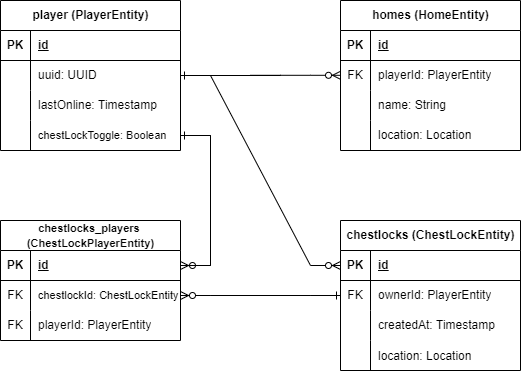

The diagram above was exported from draw.io. Its source (the exported page's mxGraphModel, read from the mxfile embedded in the PNG):
<mxGraphModel dx="613" dy="406" grid="1" gridSize="10" guides="1" tooltips="1" connect="1" arrows="1" fold="1" page="1" pageScale="1" pageWidth="827" pageHeight="1169" math="0" shadow="0">
  <root>
    <mxCell id="0" />
    <mxCell id="1" parent="0" />
    <mxCell id="_XmCL3ztbODh-nhEdBaF-1" value="player (PlayerEntity)" style="shape=table;startSize=30;container=1;collapsible=1;childLayout=tableLayout;fixedRows=1;rowLines=0;fontStyle=1;align=center;resizeLast=1;html=1;" parent="1" vertex="1">
      <mxGeometry x="40" y="30" width="180" height="150" as="geometry" />
    </mxCell>
    <mxCell id="_XmCL3ztbODh-nhEdBaF-2" value="" style="shape=tableRow;horizontal=0;startSize=0;swimlaneHead=0;swimlaneBody=0;fillColor=none;collapsible=0;dropTarget=0;points=[[0,0.5],[1,0.5]];portConstraint=eastwest;top=0;left=0;right=0;bottom=1;" parent="_XmCL3ztbODh-nhEdBaF-1" vertex="1">
      <mxGeometry y="30" width="180" height="30" as="geometry" />
    </mxCell>
    <mxCell id="_XmCL3ztbODh-nhEdBaF-3" value="PK" style="shape=partialRectangle;connectable=0;fillColor=none;top=0;left=0;bottom=0;right=0;fontStyle=1;overflow=hidden;whiteSpace=wrap;html=1;" parent="_XmCL3ztbODh-nhEdBaF-2" vertex="1">
      <mxGeometry width="30" height="30" as="geometry">
        <mxRectangle width="30" height="30" as="alternateBounds" />
      </mxGeometry>
    </mxCell>
    <mxCell id="_XmCL3ztbODh-nhEdBaF-4" value="id" style="shape=partialRectangle;connectable=0;fillColor=none;top=0;left=0;bottom=0;right=0;align=left;spacingLeft=6;fontStyle=5;overflow=hidden;whiteSpace=wrap;html=1;" parent="_XmCL3ztbODh-nhEdBaF-2" vertex="1">
      <mxGeometry x="30" width="150" height="30" as="geometry">
        <mxRectangle width="150" height="30" as="alternateBounds" />
      </mxGeometry>
    </mxCell>
    <mxCell id="_XmCL3ztbODh-nhEdBaF-5" value="" style="shape=tableRow;horizontal=0;startSize=0;swimlaneHead=0;swimlaneBody=0;fillColor=none;collapsible=0;dropTarget=0;points=[[0,0.5],[1,0.5]];portConstraint=eastwest;top=0;left=0;right=0;bottom=0;" parent="_XmCL3ztbODh-nhEdBaF-1" vertex="1">
      <mxGeometry y="60" width="180" height="30" as="geometry" />
    </mxCell>
    <mxCell id="_XmCL3ztbODh-nhEdBaF-6" value="" style="shape=partialRectangle;connectable=0;fillColor=none;top=0;left=0;bottom=0;right=0;editable=1;overflow=hidden;whiteSpace=wrap;html=1;" parent="_XmCL3ztbODh-nhEdBaF-5" vertex="1">
      <mxGeometry width="30" height="30" as="geometry">
        <mxRectangle width="30" height="30" as="alternateBounds" />
      </mxGeometry>
    </mxCell>
    <mxCell id="_XmCL3ztbODh-nhEdBaF-7" value="uuid: UUID" style="shape=partialRectangle;connectable=0;fillColor=none;top=0;left=0;bottom=0;right=0;align=left;spacingLeft=6;overflow=hidden;whiteSpace=wrap;html=1;" parent="_XmCL3ztbODh-nhEdBaF-5" vertex="1">
      <mxGeometry x="30" width="150" height="30" as="geometry">
        <mxRectangle width="150" height="30" as="alternateBounds" />
      </mxGeometry>
    </mxCell>
    <mxCell id="_XmCL3ztbODh-nhEdBaF-8" value="" style="shape=tableRow;horizontal=0;startSize=0;swimlaneHead=0;swimlaneBody=0;fillColor=none;collapsible=0;dropTarget=0;points=[[0,0.5],[1,0.5]];portConstraint=eastwest;top=0;left=0;right=0;bottom=0;" parent="_XmCL3ztbODh-nhEdBaF-1" vertex="1">
      <mxGeometry y="90" width="180" height="30" as="geometry" />
    </mxCell>
    <mxCell id="_XmCL3ztbODh-nhEdBaF-9" value="" style="shape=partialRectangle;connectable=0;fillColor=none;top=0;left=0;bottom=0;right=0;editable=1;overflow=hidden;whiteSpace=wrap;html=1;" parent="_XmCL3ztbODh-nhEdBaF-8" vertex="1">
      <mxGeometry width="30" height="30" as="geometry">
        <mxRectangle width="30" height="30" as="alternateBounds" />
      </mxGeometry>
    </mxCell>
    <mxCell id="_XmCL3ztbODh-nhEdBaF-10" value="lastOnline: Timestamp" style="shape=partialRectangle;connectable=0;fillColor=none;top=0;left=0;bottom=0;right=0;align=left;spacingLeft=6;overflow=hidden;whiteSpace=wrap;html=1;" parent="_XmCL3ztbODh-nhEdBaF-8" vertex="1">
      <mxGeometry x="30" width="150" height="30" as="geometry">
        <mxRectangle width="150" height="30" as="alternateBounds" />
      </mxGeometry>
    </mxCell>
    <mxCell id="_XmCL3ztbODh-nhEdBaF-11" value="" style="shape=tableRow;horizontal=0;startSize=0;swimlaneHead=0;swimlaneBody=0;fillColor=none;collapsible=0;dropTarget=0;points=[[0,0.5],[1,0.5]];portConstraint=eastwest;top=0;left=0;right=0;bottom=0;" parent="_XmCL3ztbODh-nhEdBaF-1" vertex="1">
      <mxGeometry y="120" width="180" height="30" as="geometry" />
    </mxCell>
    <mxCell id="_XmCL3ztbODh-nhEdBaF-12" value="" style="shape=partialRectangle;connectable=0;fillColor=none;top=0;left=0;bottom=0;right=0;editable=1;overflow=hidden;whiteSpace=wrap;html=1;" parent="_XmCL3ztbODh-nhEdBaF-11" vertex="1">
      <mxGeometry width="30" height="30" as="geometry">
        <mxRectangle width="30" height="30" as="alternateBounds" />
      </mxGeometry>
    </mxCell>
    <mxCell id="_XmCL3ztbODh-nhEdBaF-13" value="&lt;font style=&quot;font-size: 11px;&quot;&gt;chestLockToggle: Boolean&lt;br&gt;&lt;/font&gt;" style="shape=partialRectangle;connectable=0;fillColor=none;top=0;left=0;bottom=0;right=0;align=left;spacingLeft=6;overflow=hidden;whiteSpace=wrap;html=1;" parent="_XmCL3ztbODh-nhEdBaF-11" vertex="1">
      <mxGeometry x="30" width="150" height="30" as="geometry">
        <mxRectangle width="150" height="30" as="alternateBounds" />
      </mxGeometry>
    </mxCell>
    <mxCell id="_XmCL3ztbODh-nhEdBaF-14" value="homes (HomeEntity)" style="shape=table;startSize=30;container=1;collapsible=1;childLayout=tableLayout;fixedRows=1;rowLines=0;fontStyle=1;align=center;resizeLast=1;html=1;" parent="1" vertex="1">
      <mxGeometry x="380" y="30" width="180" height="150" as="geometry" />
    </mxCell>
    <mxCell id="_XmCL3ztbODh-nhEdBaF-15" value="" style="shape=tableRow;horizontal=0;startSize=0;swimlaneHead=0;swimlaneBody=0;fillColor=none;collapsible=0;dropTarget=0;points=[[0,0.5],[1,0.5]];portConstraint=eastwest;top=0;left=0;right=0;bottom=1;" parent="_XmCL3ztbODh-nhEdBaF-14" vertex="1">
      <mxGeometry y="30" width="180" height="30" as="geometry" />
    </mxCell>
    <mxCell id="_XmCL3ztbODh-nhEdBaF-16" value="PK" style="shape=partialRectangle;connectable=0;fillColor=none;top=0;left=0;bottom=0;right=0;fontStyle=1;overflow=hidden;whiteSpace=wrap;html=1;" parent="_XmCL3ztbODh-nhEdBaF-15" vertex="1">
      <mxGeometry width="30" height="30" as="geometry">
        <mxRectangle width="30" height="30" as="alternateBounds" />
      </mxGeometry>
    </mxCell>
    <mxCell id="_XmCL3ztbODh-nhEdBaF-17" value="id" style="shape=partialRectangle;connectable=0;fillColor=none;top=0;left=0;bottom=0;right=0;align=left;spacingLeft=6;fontStyle=5;overflow=hidden;whiteSpace=wrap;html=1;" parent="_XmCL3ztbODh-nhEdBaF-15" vertex="1">
      <mxGeometry x="30" width="150" height="30" as="geometry">
        <mxRectangle width="150" height="30" as="alternateBounds" />
      </mxGeometry>
    </mxCell>
    <mxCell id="_XmCL3ztbODh-nhEdBaF-18" value="" style="shape=tableRow;horizontal=0;startSize=0;swimlaneHead=0;swimlaneBody=0;fillColor=none;collapsible=0;dropTarget=0;points=[[0,0.5],[1,0.5]];portConstraint=eastwest;top=0;left=0;right=0;bottom=0;" parent="_XmCL3ztbODh-nhEdBaF-14" vertex="1">
      <mxGeometry y="60" width="180" height="30" as="geometry" />
    </mxCell>
    <mxCell id="_XmCL3ztbODh-nhEdBaF-19" value="FK" style="shape=partialRectangle;connectable=0;fillColor=none;top=0;left=0;bottom=0;right=0;editable=1;overflow=hidden;whiteSpace=wrap;html=1;" parent="_XmCL3ztbODh-nhEdBaF-18" vertex="1">
      <mxGeometry width="30" height="30" as="geometry">
        <mxRectangle width="30" height="30" as="alternateBounds" />
      </mxGeometry>
    </mxCell>
    <mxCell id="_XmCL3ztbODh-nhEdBaF-20" value="playerId: PlayerEntity" style="shape=partialRectangle;connectable=0;fillColor=none;top=0;left=0;bottom=0;right=0;align=left;spacingLeft=6;overflow=hidden;whiteSpace=wrap;html=1;" parent="_XmCL3ztbODh-nhEdBaF-18" vertex="1">
      <mxGeometry x="30" width="150" height="30" as="geometry">
        <mxRectangle width="150" height="30" as="alternateBounds" />
      </mxGeometry>
    </mxCell>
    <mxCell id="_XmCL3ztbODh-nhEdBaF-21" value="" style="shape=tableRow;horizontal=0;startSize=0;swimlaneHead=0;swimlaneBody=0;fillColor=none;collapsible=0;dropTarget=0;points=[[0,0.5],[1,0.5]];portConstraint=eastwest;top=0;left=0;right=0;bottom=0;" parent="_XmCL3ztbODh-nhEdBaF-14" vertex="1">
      <mxGeometry y="90" width="180" height="30" as="geometry" />
    </mxCell>
    <mxCell id="_XmCL3ztbODh-nhEdBaF-22" value="" style="shape=partialRectangle;connectable=0;fillColor=none;top=0;left=0;bottom=0;right=0;editable=1;overflow=hidden;whiteSpace=wrap;html=1;" parent="_XmCL3ztbODh-nhEdBaF-21" vertex="1">
      <mxGeometry width="30" height="30" as="geometry">
        <mxRectangle width="30" height="30" as="alternateBounds" />
      </mxGeometry>
    </mxCell>
    <mxCell id="_XmCL3ztbODh-nhEdBaF-23" value="name: String" style="shape=partialRectangle;connectable=0;fillColor=none;top=0;left=0;bottom=0;right=0;align=left;spacingLeft=6;overflow=hidden;whiteSpace=wrap;html=1;" parent="_XmCL3ztbODh-nhEdBaF-21" vertex="1">
      <mxGeometry x="30" width="150" height="30" as="geometry">
        <mxRectangle width="150" height="30" as="alternateBounds" />
      </mxGeometry>
    </mxCell>
    <mxCell id="_XmCL3ztbODh-nhEdBaF-24" value="" style="shape=tableRow;horizontal=0;startSize=0;swimlaneHead=0;swimlaneBody=0;fillColor=none;collapsible=0;dropTarget=0;points=[[0,0.5],[1,0.5]];portConstraint=eastwest;top=0;left=0;right=0;bottom=0;" parent="_XmCL3ztbODh-nhEdBaF-14" vertex="1">
      <mxGeometry y="120" width="180" height="30" as="geometry" />
    </mxCell>
    <mxCell id="_XmCL3ztbODh-nhEdBaF-25" value="" style="shape=partialRectangle;connectable=0;fillColor=none;top=0;left=0;bottom=0;right=0;editable=1;overflow=hidden;whiteSpace=wrap;html=1;" parent="_XmCL3ztbODh-nhEdBaF-24" vertex="1">
      <mxGeometry width="30" height="30" as="geometry">
        <mxRectangle width="30" height="30" as="alternateBounds" />
      </mxGeometry>
    </mxCell>
    <mxCell id="_XmCL3ztbODh-nhEdBaF-26" value="location: Location" style="shape=partialRectangle;connectable=0;fillColor=none;top=0;left=0;bottom=0;right=0;align=left;spacingLeft=6;overflow=hidden;whiteSpace=wrap;html=1;" parent="_XmCL3ztbODh-nhEdBaF-24" vertex="1">
      <mxGeometry x="30" width="150" height="30" as="geometry">
        <mxRectangle width="150" height="30" as="alternateBounds" />
      </mxGeometry>
    </mxCell>
    <mxCell id="_XmCL3ztbODh-nhEdBaF-30" value="" style="edgeStyle=entityRelationEdgeStyle;fontSize=12;html=1;endArrow=ERzeroToMany;endFill=1;rounded=0;entryX=0;entryY=0.5;entryDx=0;entryDy=0;" parent="1" edge="1">
      <mxGeometry width="100" height="100" relative="1" as="geometry">
        <mxPoint x="290" y="104.8" as="sourcePoint" />
        <mxPoint x="380" y="104.8" as="targetPoint" />
      </mxGeometry>
    </mxCell>
    <mxCell id="_XmCL3ztbODh-nhEdBaF-32" value="" style="edgeStyle=entityRelationEdgeStyle;fontSize=12;html=1;endArrow=ERone;endFill=1;rounded=0;entryX=1;entryY=0.5;entryDx=0;entryDy=0;" parent="1" target="_XmCL3ztbODh-nhEdBaF-5" edge="1">
      <mxGeometry width="100" height="100" relative="1" as="geometry">
        <mxPoint x="290" y="105" as="sourcePoint" />
        <mxPoint x="350" y="200" as="targetPoint" />
      </mxGeometry>
    </mxCell>
    <mxCell id="_XmCL3ztbODh-nhEdBaF-33" value="chestlocks (ChestLockEntity)" style="shape=table;startSize=30;container=1;collapsible=1;childLayout=tableLayout;fixedRows=1;rowLines=0;fontStyle=1;align=center;resizeLast=1;html=1;" parent="1" vertex="1">
      <mxGeometry x="380" y="250" width="180" height="150" as="geometry" />
    </mxCell>
    <mxCell id="_XmCL3ztbODh-nhEdBaF-34" value="" style="shape=tableRow;horizontal=0;startSize=0;swimlaneHead=0;swimlaneBody=0;fillColor=none;collapsible=0;dropTarget=0;points=[[0,0.5],[1,0.5]];portConstraint=eastwest;top=0;left=0;right=0;bottom=1;" parent="_XmCL3ztbODh-nhEdBaF-33" vertex="1">
      <mxGeometry y="30" width="180" height="30" as="geometry" />
    </mxCell>
    <mxCell id="_XmCL3ztbODh-nhEdBaF-35" value="PK" style="shape=partialRectangle;connectable=0;fillColor=none;top=0;left=0;bottom=0;right=0;fontStyle=1;overflow=hidden;whiteSpace=wrap;html=1;" parent="_XmCL3ztbODh-nhEdBaF-34" vertex="1">
      <mxGeometry width="30" height="30" as="geometry">
        <mxRectangle width="30" height="30" as="alternateBounds" />
      </mxGeometry>
    </mxCell>
    <mxCell id="_XmCL3ztbODh-nhEdBaF-36" value="id" style="shape=partialRectangle;connectable=0;fillColor=none;top=0;left=0;bottom=0;right=0;align=left;spacingLeft=6;fontStyle=5;overflow=hidden;whiteSpace=wrap;html=1;" parent="_XmCL3ztbODh-nhEdBaF-34" vertex="1">
      <mxGeometry x="30" width="150" height="30" as="geometry">
        <mxRectangle width="150" height="30" as="alternateBounds" />
      </mxGeometry>
    </mxCell>
    <mxCell id="_XmCL3ztbODh-nhEdBaF-37" value="" style="shape=tableRow;horizontal=0;startSize=0;swimlaneHead=0;swimlaneBody=0;fillColor=none;collapsible=0;dropTarget=0;points=[[0,0.5],[1,0.5]];portConstraint=eastwest;top=0;left=0;right=0;bottom=0;" parent="_XmCL3ztbODh-nhEdBaF-33" vertex="1">
      <mxGeometry y="60" width="180" height="30" as="geometry" />
    </mxCell>
    <mxCell id="_XmCL3ztbODh-nhEdBaF-38" value="FK" style="shape=partialRectangle;connectable=0;fillColor=none;top=0;left=0;bottom=0;right=0;editable=1;overflow=hidden;whiteSpace=wrap;html=1;" parent="_XmCL3ztbODh-nhEdBaF-37" vertex="1">
      <mxGeometry width="30" height="30" as="geometry">
        <mxRectangle width="30" height="30" as="alternateBounds" />
      </mxGeometry>
    </mxCell>
    <mxCell id="_XmCL3ztbODh-nhEdBaF-39" value="ownerId: PlayerEntity" style="shape=partialRectangle;connectable=0;fillColor=none;top=0;left=0;bottom=0;right=0;align=left;spacingLeft=6;overflow=hidden;whiteSpace=wrap;html=1;" parent="_XmCL3ztbODh-nhEdBaF-37" vertex="1">
      <mxGeometry x="30" width="150" height="30" as="geometry">
        <mxRectangle width="150" height="30" as="alternateBounds" />
      </mxGeometry>
    </mxCell>
    <mxCell id="_XmCL3ztbODh-nhEdBaF-40" value="" style="shape=tableRow;horizontal=0;startSize=0;swimlaneHead=0;swimlaneBody=0;fillColor=none;collapsible=0;dropTarget=0;points=[[0,0.5],[1,0.5]];portConstraint=eastwest;top=0;left=0;right=0;bottom=0;" parent="_XmCL3ztbODh-nhEdBaF-33" vertex="1">
      <mxGeometry y="90" width="180" height="30" as="geometry" />
    </mxCell>
    <mxCell id="_XmCL3ztbODh-nhEdBaF-41" value="" style="shape=partialRectangle;connectable=0;fillColor=none;top=0;left=0;bottom=0;right=0;editable=1;overflow=hidden;whiteSpace=wrap;html=1;" parent="_XmCL3ztbODh-nhEdBaF-40" vertex="1">
      <mxGeometry width="30" height="30" as="geometry">
        <mxRectangle width="30" height="30" as="alternateBounds" />
      </mxGeometry>
    </mxCell>
    <mxCell id="_XmCL3ztbODh-nhEdBaF-42" value="createdAt: Timestamp" style="shape=partialRectangle;connectable=0;fillColor=none;top=0;left=0;bottom=0;right=0;align=left;spacingLeft=6;overflow=hidden;whiteSpace=wrap;html=1;" parent="_XmCL3ztbODh-nhEdBaF-40" vertex="1">
      <mxGeometry x="30" width="150" height="30" as="geometry">
        <mxRectangle width="150" height="30" as="alternateBounds" />
      </mxGeometry>
    </mxCell>
    <mxCell id="_XmCL3ztbODh-nhEdBaF-74" value="" style="shape=tableRow;horizontal=0;startSize=0;swimlaneHead=0;swimlaneBody=0;fillColor=none;collapsible=0;dropTarget=0;points=[[0,0.5],[1,0.5]];portConstraint=eastwest;top=0;left=0;right=0;bottom=0;" parent="_XmCL3ztbODh-nhEdBaF-33" vertex="1">
      <mxGeometry y="120" width="180" height="30" as="geometry" />
    </mxCell>
    <mxCell id="_XmCL3ztbODh-nhEdBaF-75" value="" style="shape=partialRectangle;connectable=0;fillColor=none;top=0;left=0;bottom=0;right=0;editable=1;overflow=hidden;" parent="_XmCL3ztbODh-nhEdBaF-74" vertex="1">
      <mxGeometry width="30" height="30" as="geometry">
        <mxRectangle width="30" height="30" as="alternateBounds" />
      </mxGeometry>
    </mxCell>
    <mxCell id="_XmCL3ztbODh-nhEdBaF-76" value="location: Location" style="shape=partialRectangle;connectable=0;fillColor=none;top=0;left=0;bottom=0;right=0;align=left;spacingLeft=6;overflow=hidden;" parent="_XmCL3ztbODh-nhEdBaF-74" vertex="1">
      <mxGeometry x="30" width="150" height="30" as="geometry">
        <mxRectangle width="150" height="30" as="alternateBounds" />
      </mxGeometry>
    </mxCell>
    <mxCell id="_XmCL3ztbODh-nhEdBaF-46" value="&lt;font style=&quot;font-size: 11px;&quot;&gt;chestlocks_players &lt;br&gt;(ChestLockPlayerEntity)&lt;br&gt;&lt;/font&gt;" style="shape=table;startSize=30;container=1;collapsible=1;childLayout=tableLayout;fixedRows=1;rowLines=0;fontStyle=1;align=center;resizeLast=1;html=1;" parent="1" vertex="1">
      <mxGeometry x="40" y="250" width="180" height="120" as="geometry" />
    </mxCell>
    <mxCell id="_XmCL3ztbODh-nhEdBaF-47" value="" style="shape=tableRow;horizontal=0;startSize=0;swimlaneHead=0;swimlaneBody=0;fillColor=none;collapsible=0;dropTarget=0;points=[[0,0.5],[1,0.5]];portConstraint=eastwest;top=0;left=0;right=0;bottom=1;" parent="_XmCL3ztbODh-nhEdBaF-46" vertex="1">
      <mxGeometry y="30" width="180" height="30" as="geometry" />
    </mxCell>
    <mxCell id="_XmCL3ztbODh-nhEdBaF-48" value="PK" style="shape=partialRectangle;connectable=0;fillColor=none;top=0;left=0;bottom=0;right=0;fontStyle=1;overflow=hidden;whiteSpace=wrap;html=1;" parent="_XmCL3ztbODh-nhEdBaF-47" vertex="1">
      <mxGeometry width="30" height="30" as="geometry">
        <mxRectangle width="30" height="30" as="alternateBounds" />
      </mxGeometry>
    </mxCell>
    <mxCell id="_XmCL3ztbODh-nhEdBaF-49" value="id" style="shape=partialRectangle;connectable=0;fillColor=none;top=0;left=0;bottom=0;right=0;align=left;spacingLeft=6;fontStyle=5;overflow=hidden;whiteSpace=wrap;html=1;" parent="_XmCL3ztbODh-nhEdBaF-47" vertex="1">
      <mxGeometry x="30" width="150" height="30" as="geometry">
        <mxRectangle width="150" height="30" as="alternateBounds" />
      </mxGeometry>
    </mxCell>
    <mxCell id="_XmCL3ztbODh-nhEdBaF-50" value="" style="shape=tableRow;horizontal=0;startSize=0;swimlaneHead=0;swimlaneBody=0;fillColor=none;collapsible=0;dropTarget=0;points=[[0,0.5],[1,0.5]];portConstraint=eastwest;top=0;left=0;right=0;bottom=0;" parent="_XmCL3ztbODh-nhEdBaF-46" vertex="1">
      <mxGeometry y="60" width="180" height="30" as="geometry" />
    </mxCell>
    <mxCell id="_XmCL3ztbODh-nhEdBaF-51" value="FK" style="shape=partialRectangle;connectable=0;fillColor=none;top=0;left=0;bottom=0;right=0;editable=1;overflow=hidden;whiteSpace=wrap;html=1;" parent="_XmCL3ztbODh-nhEdBaF-50" vertex="1">
      <mxGeometry width="30" height="30" as="geometry">
        <mxRectangle width="30" height="30" as="alternateBounds" />
      </mxGeometry>
    </mxCell>
    <mxCell id="_XmCL3ztbODh-nhEdBaF-52" value="&lt;font style=&quot;font-size: 11px;&quot;&gt;chestlockId: ChestLockEntity&lt;br&gt;&lt;/font&gt;" style="shape=partialRectangle;connectable=0;fillColor=none;top=0;left=0;bottom=0;right=0;align=left;spacingLeft=6;overflow=hidden;whiteSpace=wrap;html=1;" parent="_XmCL3ztbODh-nhEdBaF-50" vertex="1">
      <mxGeometry x="30" width="150" height="30" as="geometry">
        <mxRectangle width="150" height="30" as="alternateBounds" />
      </mxGeometry>
    </mxCell>
    <mxCell id="_XmCL3ztbODh-nhEdBaF-53" value="" style="shape=tableRow;horizontal=0;startSize=0;swimlaneHead=0;swimlaneBody=0;fillColor=none;collapsible=0;dropTarget=0;points=[[0,0.5],[1,0.5]];portConstraint=eastwest;top=0;left=0;right=0;bottom=0;" parent="_XmCL3ztbODh-nhEdBaF-46" vertex="1">
      <mxGeometry y="90" width="180" height="30" as="geometry" />
    </mxCell>
    <mxCell id="_XmCL3ztbODh-nhEdBaF-54" value="FK" style="shape=partialRectangle;connectable=0;fillColor=none;top=0;left=0;bottom=0;right=0;editable=1;overflow=hidden;whiteSpace=wrap;html=1;" parent="_XmCL3ztbODh-nhEdBaF-53" vertex="1">
      <mxGeometry width="30" height="30" as="geometry">
        <mxRectangle width="30" height="30" as="alternateBounds" />
      </mxGeometry>
    </mxCell>
    <mxCell id="_XmCL3ztbODh-nhEdBaF-55" value="playerId: PlayerEntity" style="shape=partialRectangle;connectable=0;fillColor=none;top=0;left=0;bottom=0;right=0;align=left;spacingLeft=6;overflow=hidden;whiteSpace=wrap;html=1;" parent="_XmCL3ztbODh-nhEdBaF-53" vertex="1">
      <mxGeometry x="30" width="150" height="30" as="geometry">
        <mxRectangle width="150" height="30" as="alternateBounds" />
      </mxGeometry>
    </mxCell>
    <mxCell id="_XmCL3ztbODh-nhEdBaF-60" value="" style="edgeStyle=entityRelationEdgeStyle;fontSize=12;html=1;endArrow=ERone;endFill=1;rounded=0;entryX=0;entryY=0.5;entryDx=0;entryDy=0;exitX=1;exitY=0.5;exitDx=0;exitDy=0;" parent="1" source="_XmCL3ztbODh-nhEdBaF-50" target="_XmCL3ztbODh-nhEdBaF-37" edge="1">
      <mxGeometry width="100" height="100" relative="1" as="geometry">
        <mxPoint x="230" y="420" as="sourcePoint" />
        <mxPoint x="330" y="320" as="targetPoint" />
      </mxGeometry>
    </mxCell>
    <mxCell id="_XmCL3ztbODh-nhEdBaF-61" value="" style="edgeStyle=entityRelationEdgeStyle;fontSize=12;html=1;endArrow=ERzeroToMany;endFill=1;rounded=0;entryX=1;entryY=0.5;entryDx=0;entryDy=0;exitX=0;exitY=0.5;exitDx=0;exitDy=0;" parent="1" source="_XmCL3ztbODh-nhEdBaF-37" target="_XmCL3ztbODh-nhEdBaF-50" edge="1">
      <mxGeometry width="100" height="100" relative="1" as="geometry">
        <mxPoint x="240" y="480" as="sourcePoint" />
        <mxPoint x="340" y="380" as="targetPoint" />
      </mxGeometry>
    </mxCell>
    <mxCell id="_XmCL3ztbODh-nhEdBaF-62" value="" style="edgeStyle=entityRelationEdgeStyle;fontSize=12;html=1;endArrow=ERzeroToMany;endFill=1;rounded=0;entryX=1;entryY=0.5;entryDx=0;entryDy=0;exitX=1;exitY=0.5;exitDx=0;exitDy=0;" parent="1" source="_XmCL3ztbODh-nhEdBaF-11" target="_XmCL3ztbODh-nhEdBaF-47" edge="1">
      <mxGeometry width="100" height="100" relative="1" as="geometry">
        <mxPoint x="230" y="270" as="sourcePoint" />
        <mxPoint x="330" y="170" as="targetPoint" />
      </mxGeometry>
    </mxCell>
    <mxCell id="_XmCL3ztbODh-nhEdBaF-63" value="" style="edgeStyle=entityRelationEdgeStyle;fontSize=12;html=1;endArrow=ERone;endFill=1;rounded=0;entryX=1;entryY=0.5;entryDx=0;entryDy=0;exitX=1;exitY=0.5;exitDx=0;exitDy=0;" parent="1" source="_XmCL3ztbODh-nhEdBaF-47" target="_XmCL3ztbODh-nhEdBaF-11" edge="1">
      <mxGeometry width="100" height="100" relative="1" as="geometry">
        <mxPoint x="230" y="270" as="sourcePoint" />
        <mxPoint x="330" y="170" as="targetPoint" />
      </mxGeometry>
    </mxCell>
    <mxCell id="_XmCL3ztbODh-nhEdBaF-78" value="" style="edgeStyle=entityRelationEdgeStyle;fontSize=12;html=1;endArrow=ERzeroToMany;endFill=1;rounded=0;entryX=0;entryY=0.5;entryDx=0;entryDy=0;exitX=1;exitY=0.5;exitDx=0;exitDy=0;" parent="1" source="_XmCL3ztbODh-nhEdBaF-5" target="_XmCL3ztbODh-nhEdBaF-34" edge="1">
      <mxGeometry width="100" height="100" relative="1" as="geometry">
        <mxPoint x="250" y="480" as="sourcePoint" />
        <mxPoint x="350" y="380" as="targetPoint" />
        <Array as="points">
          <mxPoint x="320" y="105" />
          <mxPoint x="340" y="150" />
        </Array>
      </mxGeometry>
    </mxCell>
  </root>
</mxGraphModel>